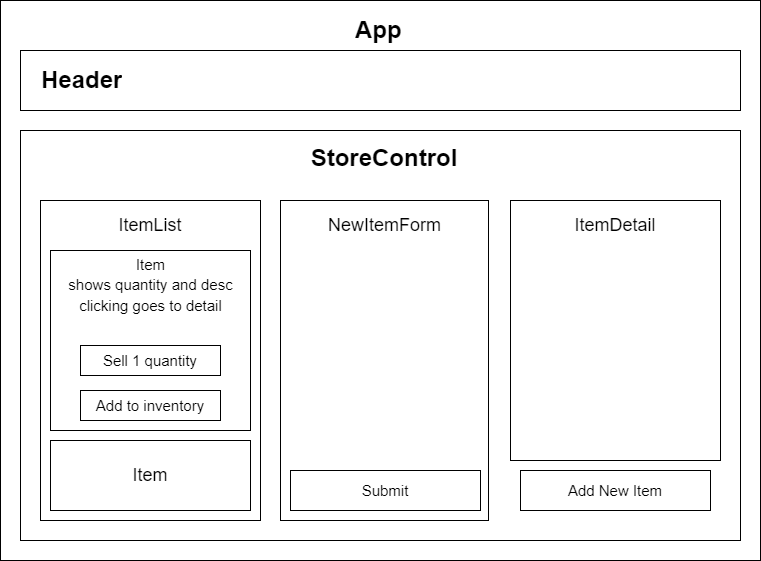

The diagram above was exported from draw.io. Its source (the exported page's mxGraphModel, read from the mxfile embedded in the PNG):
<mxGraphModel dx="891" dy="1022" grid="1" gridSize="10" guides="1" tooltips="1" connect="1" arrows="1" fold="1" page="1" pageScale="1" pageWidth="850" pageHeight="1100" math="0" shadow="0">
  <root>
    <mxCell id="0" />
    <mxCell id="1" parent="0" />
    <mxCell id="9dpPVe0BcJxcgipLtpek-1" value="" style="rounded=0;whiteSpace=wrap;html=1;" parent="1" vertex="1">
      <mxGeometry x="40" y="40" width="760" height="560" as="geometry" />
    </mxCell>
    <mxCell id="9dpPVe0BcJxcgipLtpek-2" value="&lt;h1&gt;App&lt;/h1&gt;" style="text;html=1;strokeColor=none;fillColor=none;spacing=5;spacingTop=-20;whiteSpace=wrap;overflow=hidden;rounded=0;" parent="1" vertex="1">
      <mxGeometry x="390" y="50" width="60" height="40" as="geometry" />
    </mxCell>
    <mxCell id="7TRpuYP6L72LGxg-PGmE-1" value="" style="group" parent="1" connectable="0" vertex="1">
      <mxGeometry x="60" y="90" width="720" height="60" as="geometry" />
    </mxCell>
    <mxCell id="9dpPVe0BcJxcgipLtpek-4" value="" style="rounded=0;whiteSpace=wrap;html=1;" parent="7TRpuYP6L72LGxg-PGmE-1" vertex="1">
      <mxGeometry width="720" height="60" as="geometry" />
    </mxCell>
    <mxCell id="9dpPVe0BcJxcgipLtpek-3" value="&lt;h1&gt;Header&lt;/h1&gt;" style="text;html=1;strokeColor=none;fillColor=none;spacing=5;spacingTop=-20;whiteSpace=wrap;overflow=hidden;rounded=0;" parent="7TRpuYP6L72LGxg-PGmE-1" vertex="1">
      <mxGeometry x="16.366451612903223" y="10" width="220.6451612903226" height="40" as="geometry" />
    </mxCell>
    <mxCell id="7TRpuYP6L72LGxg-PGmE-2" value="" style="rounded=0;whiteSpace=wrap;html=1;" parent="1" vertex="1">
      <mxGeometry x="60" y="170" width="720" height="410" as="geometry" />
    </mxCell>
    <mxCell id="7TRpuYP6L72LGxg-PGmE-4" value="&lt;h1 style=&quot;line-height: 1;&quot;&gt;StoreControl&lt;br&gt;&lt;/h1&gt;" style="text;html=1;strokeColor=none;fillColor=none;spacing=5;spacingTop=-20;whiteSpace=wrap;overflow=hidden;rounded=0;align=center;" parent="1" vertex="1">
      <mxGeometry x="84" y="180" width="680" height="50" as="geometry" />
    </mxCell>
    <mxCell id="7TRpuYP6L72LGxg-PGmE-5" value="" style="rounded=0;whiteSpace=wrap;html=1;" parent="1" vertex="1">
      <mxGeometry x="80" y="240" width="220" height="320" as="geometry" />
    </mxCell>
    <mxCell id="7TRpuYP6L72LGxg-PGmE-6" value="" style="rounded=0;whiteSpace=wrap;html=1;" parent="1" vertex="1">
      <mxGeometry x="320" y="240" width="208" height="320" as="geometry" />
    </mxCell>
    <mxCell id="7TRpuYP6L72LGxg-PGmE-7" value="" style="rounded=0;whiteSpace=wrap;html=1;" parent="1" vertex="1">
      <mxGeometry x="550" y="240" width="210" height="260" as="geometry" />
    </mxCell>
    <mxCell id="7TRpuYP6L72LGxg-PGmE-8" value="ItemList" style="text;html=1;strokeColor=none;fillColor=none;align=center;verticalAlign=middle;whiteSpace=wrap;rounded=0;fontSize=18;" parent="1" vertex="1">
      <mxGeometry x="145" y="250" width="90" height="30" as="geometry" />
    </mxCell>
    <mxCell id="7TRpuYP6L72LGxg-PGmE-9" value="NewItemForm" style="text;html=1;strokeColor=none;fillColor=none;align=center;verticalAlign=middle;whiteSpace=wrap;rounded=0;fontSize=18;" parent="1" vertex="1">
      <mxGeometry x="351.5" y="250" width="145" height="30" as="geometry" />
    </mxCell>
    <mxCell id="7TRpuYP6L72LGxg-PGmE-10" value="ItemDetail" style="text;html=1;strokeColor=none;fillColor=none;align=center;verticalAlign=middle;whiteSpace=wrap;rounded=0;fontSize=18;" parent="1" vertex="1">
      <mxGeometry x="610" y="250" width="90" height="30" as="geometry" />
    </mxCell>
    <mxCell id="7TRpuYP6L72LGxg-PGmE-11" value="" style="rounded=0;whiteSpace=wrap;html=1;fontSize=18;" parent="1" vertex="1">
      <mxGeometry x="90" y="290" width="200" height="180" as="geometry" />
    </mxCell>
    <mxCell id="7TRpuYP6L72LGxg-PGmE-13" value="&lt;font style=&quot;font-size: 15px;&quot;&gt;Item&lt;br&gt;shows quantity and desc&lt;br&gt;clicking goes to detail&lt;br&gt;&lt;/font&gt;" style="text;html=1;strokeColor=none;fillColor=none;align=center;verticalAlign=middle;whiteSpace=wrap;rounded=0;fontSize=17;" parent="1" vertex="1">
      <mxGeometry x="103.75" y="290" width="172.5" height="70" as="geometry" />
    </mxCell>
    <mxCell id="7TRpuYP6L72LGxg-PGmE-15" value="Item" style="rounded=0;whiteSpace=wrap;html=1;fontSize=18;" parent="1" vertex="1">
      <mxGeometry x="90" y="480" width="200" height="70" as="geometry" />
    </mxCell>
    <mxCell id="7TRpuYP6L72LGxg-PGmE-18" value="Submit" style="rounded=0;whiteSpace=wrap;html=1;fontSize=15;" parent="1" vertex="1">
      <mxGeometry x="330" y="510" width="190" height="40" as="geometry" />
    </mxCell>
    <mxCell id="7TRpuYP6L72LGxg-PGmE-19" value="Add New Item" style="rounded=0;whiteSpace=wrap;html=1;fontSize=15;" parent="1" vertex="1">
      <mxGeometry x="560" y="510" width="190" height="40" as="geometry" />
    </mxCell>
    <mxCell id="7TRpuYP6L72LGxg-PGmE-20" value="Sell 1 quantity" style="rounded=0;whiteSpace=wrap;html=1;fontSize=15;" parent="1" vertex="1">
      <mxGeometry x="120" y="385" width="140" height="30" as="geometry" />
    </mxCell>
    <mxCell id="7x7l-8QWwhsIZq2HhIxK-1" value="Add to inventory" style="rounded=0;whiteSpace=wrap;html=1;fontSize=15;" vertex="1" parent="1">
      <mxGeometry x="120" y="430" width="140" height="30" as="geometry" />
    </mxCell>
  </root>
</mxGraphModel>